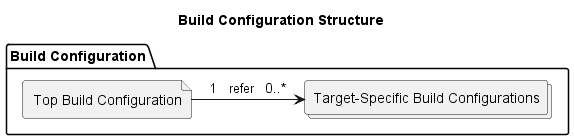

The diagram above was rendered by PlantUML. Its source (embedded in the PNG):
@startuml

title Build Configuration Structure

folder "Build Configuration" {
    file "Top Build Configuration" as tbc
    collections "Target-Specific Build Configurations" as bc

    tbc -right-> bc: "1   refer   0..*"
}

@enduml